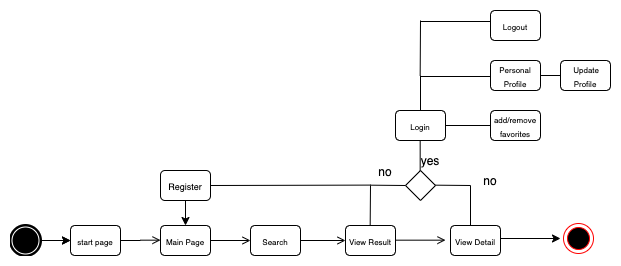

The diagram above was exported from draw.io. Its source (the exported page's mxGraphModel, read from the mxfile embedded in the PNG):
<mxGraphModel dx="757" dy="459" grid="1" gridSize="10" guides="1" tooltips="1" connect="1" arrows="1" fold="1" page="1" pageScale="1" pageWidth="827" pageHeight="1169" math="0" shadow="0">
  <root>
    <mxCell id="0" />
    <mxCell id="1" parent="0" />
    <mxCell id="4D_-8x57Q0G61oMcs-qw-52" value="&lt;font style=&quot;font-size: 8px&quot;&gt;Logout&lt;/font&gt;" style="rounded=1;whiteSpace=wrap;html=1;direction=west;" parent="1" vertex="1">
      <mxGeometry x="560" y="165" width="50" height="30" as="geometry" />
    </mxCell>
    <mxCell id="4D_-8x57Q0G61oMcs-qw-53" value="&lt;font style=&quot;font-size: 9px&quot;&gt;Register&lt;/font&gt;" style="rounded=1;whiteSpace=wrap;html=1;" parent="1" vertex="1">
      <mxGeometry x="230" y="325" width="50" height="30" as="geometry" />
    </mxCell>
    <mxCell id="4D_-8x57Q0G61oMcs-qw-55" value="&lt;font style=&quot;font-size: 8px&quot;&gt;Login&lt;/font&gt;" style="rounded=1;whiteSpace=wrap;html=1;direction=west;" parent="1" vertex="1">
      <mxGeometry x="465" y="265" width="50" height="30" as="geometry" />
    </mxCell>
    <mxCell id="4D_-8x57Q0G61oMcs-qw-56" value="" style="edgeStyle=orthogonalEdgeStyle;rounded=0;orthogonalLoop=1;jettySize=auto;html=1;startArrow=none;startFill=0;endArrow=open;endFill=0;exitX=0;exitY=0.5;exitDx=0;exitDy=0;" parent="1" source="4D_-8x57Q0G61oMcs-qw-57" target="4D_-8x57Q0G61oMcs-qw-62" edge="1">
      <mxGeometry relative="1" as="geometry">
        <mxPoint x="300" y="395" as="sourcePoint" />
      </mxGeometry>
    </mxCell>
    <mxCell id="4D_-8x57Q0G61oMcs-qw-57" value="&lt;font style=&quot;font-size: 8px&quot;&gt;Main Page&lt;/font&gt;" style="rounded=1;whiteSpace=wrap;html=1;direction=west;" parent="1" vertex="1">
      <mxGeometry x="230" y="380" width="50" height="30" as="geometry" />
    </mxCell>
    <mxCell id="4D_-8x57Q0G61oMcs-qw-59" value="&lt;font style=&quot;font-size: 8px&quot;&gt;Personal Profile&lt;/font&gt;" style="rounded=1;whiteSpace=wrap;html=1;direction=west;" parent="1" vertex="1">
      <mxGeometry x="560" y="215" width="50" height="30" as="geometry" />
    </mxCell>
    <mxCell id="4D_-8x57Q0G61oMcs-qw-60" value="&lt;span style=&quot;font-size: 8px&quot;&gt;&amp;nbsp;Update Profile&lt;/span&gt;" style="rounded=1;whiteSpace=wrap;html=1;direction=west;" parent="1" vertex="1">
      <mxGeometry x="630" y="215" width="50" height="30" as="geometry" />
    </mxCell>
    <mxCell id="4D_-8x57Q0G61oMcs-qw-61" value="" style="edgeStyle=orthogonalEdgeStyle;rounded=0;orthogonalLoop=1;jettySize=auto;html=1;startArrow=none;startFill=0;endArrow=open;endFill=0;exitX=0;exitY=0.5;exitDx=0;exitDy=0;" parent="1" target="4D_-8x57Q0G61oMcs-qw-65" edge="1">
      <mxGeometry relative="1" as="geometry">
        <mxPoint x="340" y="395" as="sourcePoint" />
      </mxGeometry>
    </mxCell>
    <mxCell id="4D_-8x57Q0G61oMcs-qw-62" value="&lt;span style=&quot;font-size: 8px&quot;&gt;Search&lt;/span&gt;" style="rounded=1;whiteSpace=wrap;html=1;direction=west;" parent="1" vertex="1">
      <mxGeometry x="320" y="380" width="50" height="30" as="geometry" />
    </mxCell>
    <mxCell id="4D_-8x57Q0G61oMcs-qw-65" value="&lt;span style=&quot;font-size: 8px&quot;&gt;View Result&lt;/span&gt;" style="rounded=1;whiteSpace=wrap;html=1;direction=west;" parent="1" vertex="1">
      <mxGeometry x="415" y="380" width="50" height="30" as="geometry" />
    </mxCell>
    <mxCell id="4D_-8x57Q0G61oMcs-qw-66" value="&lt;span style=&quot;font-size: 8px&quot;&gt;add/remove favorites&lt;/span&gt;" style="rounded=1;whiteSpace=wrap;html=1;direction=west;" parent="1" vertex="1">
      <mxGeometry x="560" y="265" width="50" height="30" as="geometry" />
    </mxCell>
    <mxCell id="4D_-8x57Q0G61oMcs-qw-67" value="" style="edgeStyle=orthogonalEdgeStyle;rounded=0;orthogonalLoop=1;jettySize=auto;html=1;" parent="1" edge="1">
      <mxGeometry relative="1" as="geometry">
        <mxPoint x="570" y="393" as="sourcePoint" />
        <mxPoint x="630" y="393" as="targetPoint" />
      </mxGeometry>
    </mxCell>
    <mxCell id="4D_-8x57Q0G61oMcs-qw-68" value="&lt;span style=&quot;font-size: 8px&quot;&gt;View Detail&lt;/span&gt;" style="rounded=1;whiteSpace=wrap;html=1;direction=west;" parent="1" vertex="1">
      <mxGeometry x="520" y="380" width="50" height="30" as="geometry" />
    </mxCell>
    <mxCell id="4D_-8x57Q0G61oMcs-qw-69" value="" style="endArrow=classic;html=1;exitX=0.5;exitY=1;exitDx=0;exitDy=0;entryX=0.5;entryY=1;entryDx=0;entryDy=0;" parent="1" source="4D_-8x57Q0G61oMcs-qw-53" target="4D_-8x57Q0G61oMcs-qw-57" edge="1">
      <mxGeometry width="50" height="50" relative="1" as="geometry">
        <mxPoint x="255" y="340" as="sourcePoint" />
        <mxPoint x="255" y="370" as="targetPoint" />
        <Array as="points" />
      </mxGeometry>
    </mxCell>
    <mxCell id="4D_-8x57Q0G61oMcs-qw-73" value="" style="edgeStyle=orthogonalEdgeStyle;rounded=0;orthogonalLoop=1;jettySize=auto;html=1;" parent="1" edge="1">
      <mxGeometry relative="1" as="geometry">
        <mxPoint x="110" y="395" as="sourcePoint" />
        <mxPoint x="140" y="395" as="targetPoint" />
      </mxGeometry>
    </mxCell>
    <mxCell id="4D_-8x57Q0G61oMcs-qw-74" value="" style="ellipse;html=1;shape=endState;fillColor=#000000;strokeColor=#ff0000;" parent="1" vertex="1">
      <mxGeometry x="633" y="378" width="30" height="30" as="geometry" />
    </mxCell>
    <mxCell id="4D_-8x57Q0G61oMcs-qw-76" value="" style="edgeStyle=orthogonalEdgeStyle;rounded=0;orthogonalLoop=1;jettySize=auto;html=1;" parent="1" source="4D_-8x57Q0G61oMcs-qw-75" edge="1">
      <mxGeometry relative="1" as="geometry">
        <mxPoint x="140" y="395" as="targetPoint" />
      </mxGeometry>
    </mxCell>
    <mxCell id="4D_-8x57Q0G61oMcs-qw-75" value="" style="shape=mxgraph.bpmn.shape;html=1;verticalLabelPosition=bottom;labelBackgroundColor=#ffffff;verticalAlign=top;align=center;perimeter=ellipsePerimeter;outlineConnect=0;outline=end;symbol=terminate;" parent="1" vertex="1">
      <mxGeometry x="80" y="380" width="30" height="30" as="geometry" />
    </mxCell>
    <mxCell id="4D_-8x57Q0G61oMcs-qw-77" value="&lt;font style=&quot;font-size: 8px&quot;&gt;start page&lt;/font&gt;" style="rounded=1;whiteSpace=wrap;html=1;direction=west;" parent="1" vertex="1">
      <mxGeometry x="140" y="380" width="50" height="30" as="geometry" />
    </mxCell>
    <mxCell id="4D_-8x57Q0G61oMcs-qw-78" value="" style="edgeStyle=orthogonalEdgeStyle;rounded=0;orthogonalLoop=1;jettySize=auto;html=1;startArrow=none;startFill=0;endArrow=open;endFill=0;exitX=0;exitY=0.5;exitDx=0;exitDy=0;" parent="1" source="4D_-8x57Q0G61oMcs-qw-77" edge="1">
      <mxGeometry relative="1" as="geometry">
        <mxPoint x="210" y="394.67" as="sourcePoint" />
        <mxPoint x="230" y="394.67" as="targetPoint" />
      </mxGeometry>
    </mxCell>
    <mxCell id="4D_-8x57Q0G61oMcs-qw-84" value="" style="edgeStyle=orthogonalEdgeStyle;rounded=0;orthogonalLoop=1;jettySize=auto;html=1;startArrow=none;startFill=0;endArrow=open;endFill=0;" parent="1" edge="1">
      <mxGeometry relative="1" as="geometry">
        <mxPoint x="465" y="394.67" as="sourcePoint" />
        <mxPoint x="515" y="394.67" as="targetPoint" />
      </mxGeometry>
    </mxCell>
    <mxCell id="4D_-8x57Q0G61oMcs-qw-85" value="&lt;br&gt;" style="rhombus;whiteSpace=wrap;html=1;" parent="1" vertex="1">
      <mxGeometry x="475" y="325" width="30" height="30" as="geometry" />
    </mxCell>
    <mxCell id="4D_-8x57Q0G61oMcs-qw-87" value="" style="endArrow=none;html=1;" parent="1" edge="1">
      <mxGeometry width="50" height="50" relative="1" as="geometry">
        <mxPoint x="540" y="380" as="sourcePoint" />
        <mxPoint x="540" y="340" as="targetPoint" />
      </mxGeometry>
    </mxCell>
    <mxCell id="4D_-8x57Q0G61oMcs-qw-88" value="" style="endArrow=none;html=1;" parent="1" edge="1">
      <mxGeometry width="50" height="50" relative="1" as="geometry">
        <mxPoint x="439.67" y="380" as="sourcePoint" />
        <mxPoint x="440" y="340" as="targetPoint" />
      </mxGeometry>
    </mxCell>
    <mxCell id="4D_-8x57Q0G61oMcs-qw-92" value="" style="endArrow=none;html=1;entryX=0.5;entryY=1;entryDx=0;entryDy=0;" parent="1" edge="1">
      <mxGeometry width="50" height="50" relative="1" as="geometry">
        <mxPoint x="489.67" y="325" as="sourcePoint" />
        <mxPoint x="489.67" y="295" as="targetPoint" />
      </mxGeometry>
    </mxCell>
    <mxCell id="4D_-8x57Q0G61oMcs-qw-93" value="" style="endArrow=none;html=1;exitX=0;exitY=0.5;exitDx=0;exitDy=0;entryX=1;entryY=0.5;entryDx=0;entryDy=0;" parent="1" source="4D_-8x57Q0G61oMcs-qw-55" target="4D_-8x57Q0G61oMcs-qw-66" edge="1">
      <mxGeometry width="50" height="50" relative="1" as="geometry">
        <mxPoint x="520" y="325" as="sourcePoint" />
        <mxPoint x="570" y="275" as="targetPoint" />
      </mxGeometry>
    </mxCell>
    <mxCell id="4D_-8x57Q0G61oMcs-qw-94" value="" style="endArrow=none;html=1;exitX=0.5;exitY=1;exitDx=0;exitDy=0;" parent="1" source="4D_-8x57Q0G61oMcs-qw-55" edge="1">
      <mxGeometry width="50" height="50" relative="1" as="geometry">
        <mxPoint x="480" y="275" as="sourcePoint" />
        <mxPoint x="490" y="230" as="targetPoint" />
      </mxGeometry>
    </mxCell>
    <mxCell id="4D_-8x57Q0G61oMcs-qw-95" value="" style="endArrow=none;html=1;" parent="1" edge="1">
      <mxGeometry width="50" height="50" relative="1" as="geometry">
        <mxPoint x="490" y="231" as="sourcePoint" />
        <mxPoint x="560" y="231" as="targetPoint" />
      </mxGeometry>
    </mxCell>
    <mxCell id="4D_-8x57Q0G61oMcs-qw-96" value="" style="endArrow=none;html=1;exitX=0;exitY=0.5;exitDx=0;exitDy=0;entryX=1;entryY=0.5;entryDx=0;entryDy=0;" parent="1" source="4D_-8x57Q0G61oMcs-qw-59" target="4D_-8x57Q0G61oMcs-qw-60" edge="1">
      <mxGeometry width="50" height="50" relative="1" as="geometry">
        <mxPoint x="620" y="245" as="sourcePoint" />
        <mxPoint x="640" y="225" as="targetPoint" />
      </mxGeometry>
    </mxCell>
    <mxCell id="4D_-8x57Q0G61oMcs-qw-97" value="yes" style="text;html=1;strokeColor=none;fillColor=none;align=center;verticalAlign=middle;whiteSpace=wrap;rounded=0;" parent="1" vertex="1">
      <mxGeometry x="480" y="305" width="40" height="20" as="geometry" />
    </mxCell>
    <mxCell id="4D_-8x57Q0G61oMcs-qw-98" value="" style="endArrow=none;html=1;exitX=0.5;exitY=1;exitDx=0;exitDy=0;" parent="1" edge="1">
      <mxGeometry width="50" height="50" relative="1" as="geometry">
        <mxPoint x="489.67" y="230" as="sourcePoint" />
        <mxPoint x="490" y="175" as="targetPoint" />
      </mxGeometry>
    </mxCell>
    <mxCell id="4D_-8x57Q0G61oMcs-qw-99" value="" style="endArrow=none;html=1;" parent="1" edge="1">
      <mxGeometry width="50" height="50" relative="1" as="geometry">
        <mxPoint x="490" y="176" as="sourcePoint" />
        <mxPoint x="560.0000000000001" y="176" as="targetPoint" />
      </mxGeometry>
    </mxCell>
    <mxCell id="4D_-8x57Q0G61oMcs-qw-100" value="no" style="text;html=1;strokeColor=none;fillColor=none;align=center;verticalAlign=middle;whiteSpace=wrap;rounded=0;" parent="1" vertex="1">
      <mxGeometry x="540" y="325" width="40" height="20" as="geometry" />
    </mxCell>
    <mxCell id="4D_-8x57Q0G61oMcs-qw-102" value="" style="endArrow=none;html=1;" parent="1" edge="1">
      <mxGeometry width="50" height="50" relative="1" as="geometry">
        <mxPoint x="505" y="339.67" as="sourcePoint" />
        <mxPoint x="540" y="340" as="targetPoint" />
      </mxGeometry>
    </mxCell>
    <mxCell id="4D_-8x57Q0G61oMcs-qw-104" value="no" style="text;html=1;strokeColor=none;fillColor=none;align=center;verticalAlign=middle;whiteSpace=wrap;rounded=0;" parent="1" vertex="1">
      <mxGeometry x="435" y="316" width="40" height="20" as="geometry" />
    </mxCell>
    <mxCell id="4D_-8x57Q0G61oMcs-qw-105" value="" style="endArrow=none;html=1;" parent="1" edge="1">
      <mxGeometry width="50" height="50" relative="1" as="geometry">
        <mxPoint x="440" y="339.6700000000001" as="sourcePoint" />
        <mxPoint x="475" y="340" as="targetPoint" />
      </mxGeometry>
    </mxCell>
    <mxCell id="UA65DLf2829X2UgdUlQ9-2" value="" style="endArrow=none;html=1;exitX=1;exitY=0.5;exitDx=0;exitDy=0;" edge="1" parent="1" source="4D_-8x57Q0G61oMcs-qw-53">
      <mxGeometry width="50" height="50" relative="1" as="geometry">
        <mxPoint x="370" y="339.6" as="sourcePoint" />
        <mxPoint x="440" y="339.6" as="targetPoint" />
      </mxGeometry>
    </mxCell>
  </root>
</mxGraphModel>